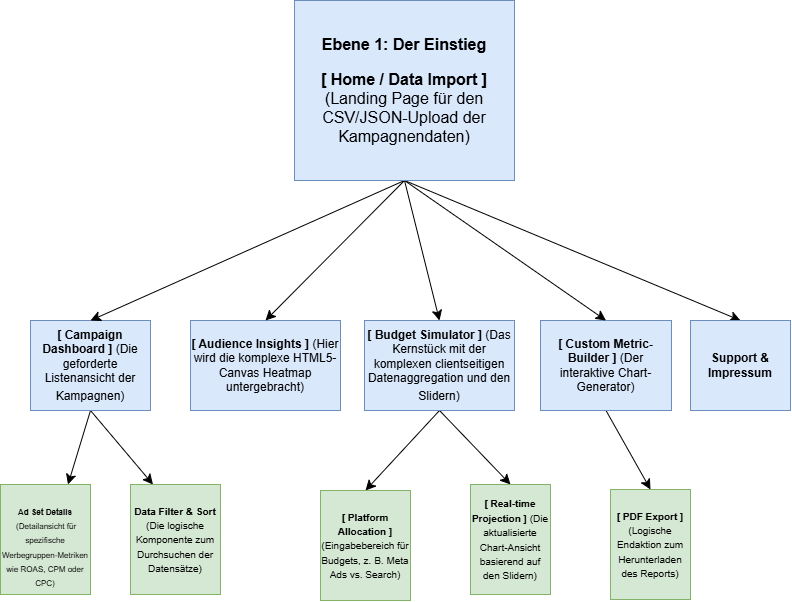

The diagram above was exported from draw.io. Its source (the exported page's mxGraphModel, read from the mxfile embedded in the PNG):
<mxGraphModel dx="1407" dy="936" grid="1" gridSize="10" guides="1" tooltips="1" connect="1" arrows="1" fold="1" page="1" pageScale="1" pageWidth="827" pageHeight="1169" background="light-dark(#FFFFFF,#121212)" math="0" shadow="0">
  <root>
    <mxCell id="0" />
    <mxCell id="1" parent="0" />
    <mxCell id="72012t0mZCH1U0Cm-Gn7-18" edge="1" parent="1" source="72012t0mZCH1U0Cm-Gn7-3" style="edgeStyle=none;curved=1;rounded=0;orthogonalLoop=1;jettySize=auto;html=1;exitX=0.5;exitY=1;exitDx=0;exitDy=0;entryX=0.75;entryY=0;entryDx=0;entryDy=0;fontSize=12;startSize=8;endSize=8;" target="72012t0mZCH1U0Cm-Gn7-10">
      <mxGeometry relative="1" as="geometry" />
    </mxCell>
    <mxCell id="72012t0mZCH1U0Cm-Gn7-19" edge="1" parent="1" source="72012t0mZCH1U0Cm-Gn7-3" style="edgeStyle=none;curved=1;rounded=0;orthogonalLoop=1;jettySize=auto;html=1;exitX=0.5;exitY=1;exitDx=0;exitDy=0;entryX=0.25;entryY=0;entryDx=0;entryDy=0;fontSize=12;startSize=8;endSize=8;" target="72012t0mZCH1U0Cm-Gn7-11">
      <mxGeometry relative="1" as="geometry" />
    </mxCell>
    <mxCell id="72012t0mZCH1U0Cm-Gn7-3" parent="1" style="whiteSpace=wrap;html=1;fillColor=#dae8fc;strokeColor=#6c8ebf;" value="&lt;span&gt;&lt;b&gt;[ Campaign Dashboard ]&lt;/b&gt; (Die geforderte Listenansicht der Kampagnen)&lt;/span&gt;&lt;span&gt;&lt;sup class=&quot;superscript&quot;&gt;&lt;/sup&gt;&lt;/span&gt;" vertex="1">
      <mxGeometry height="90" width="120" x="40" y="360" as="geometry" />
    </mxCell>
    <mxCell id="72012t0mZCH1U0Cm-Gn7-4" parent="1" style="whiteSpace=wrap;html=1;fillColor=#dae8fc;strokeColor=#6c8ebf;" value="&lt;b&gt;[ Audience Insights ]&lt;/b&gt; (Hier wird die komplexe HTML5-Canvas Heatmap untergebracht)" vertex="1">
      <mxGeometry height="90" width="150" x="200" y="360" as="geometry" />
    </mxCell>
    <mxCell id="72012t0mZCH1U0Cm-Gn7-36" edge="1" parent="1" source="72012t0mZCH1U0Cm-Gn7-5" style="edgeStyle=none;curved=1;rounded=0;orthogonalLoop=1;jettySize=auto;html=1;exitX=0.5;exitY=1;exitDx=0;exitDy=0;entryX=0.5;entryY=0;entryDx=0;entryDy=0;fontSize=12;startSize=8;endSize=8;" target="72012t0mZCH1U0Cm-Gn7-22">
      <mxGeometry relative="1" as="geometry" />
    </mxCell>
    <mxCell id="72012t0mZCH1U0Cm-Gn7-37" edge="1" parent="1" source="72012t0mZCH1U0Cm-Gn7-5" style="edgeStyle=none;curved=1;rounded=0;orthogonalLoop=1;jettySize=auto;html=1;exitX=0.5;exitY=1;exitDx=0;exitDy=0;entryX=0.5;entryY=0;entryDx=0;entryDy=0;fontSize=12;startSize=8;endSize=8;" target="72012t0mZCH1U0Cm-Gn7-23">
      <mxGeometry relative="1" as="geometry" />
    </mxCell>
    <mxCell id="72012t0mZCH1U0Cm-Gn7-5" parent="1" style="whiteSpace=wrap;html=1;fillColor=#dae8fc;strokeColor=#6c8ebf;" value="&lt;span&gt;&lt;b&gt;[ Budget Simulator ]&lt;/b&gt; (Das Kernstück mit der komplexen clientseitigen Datenaggregation und den Slidern)&lt;/span&gt;&lt;span&gt;&lt;sup class=&quot;superscript&quot;&gt;&lt;/sup&gt;&lt;/span&gt;" vertex="1">
      <mxGeometry height="90" width="150" x="374" y="360" as="geometry" />
    </mxCell>
    <mxCell id="72012t0mZCH1U0Cm-Gn7-38" edge="1" parent="1" source="72012t0mZCH1U0Cm-Gn7-6" style="edgeStyle=none;curved=1;rounded=0;orthogonalLoop=1;jettySize=auto;html=1;exitX=0.5;exitY=1;exitDx=0;exitDy=0;entryX=0.5;entryY=0;entryDx=0;entryDy=0;fontSize=12;startSize=8;endSize=8;" target="72012t0mZCH1U0Cm-Gn7-28">
      <mxGeometry relative="1" as="geometry" />
    </mxCell>
    <mxCell id="72012t0mZCH1U0Cm-Gn7-6" parent="1" style="whiteSpace=wrap;html=1;fillColor=#dae8fc;strokeColor=#6c8ebf;" value="&lt;b&gt;[ Custom Metric-Builder ]&lt;/b&gt; (Der interaktive Chart-Generator)" vertex="1">
      <mxGeometry height="90" width="131" x="550" y="360" as="geometry" />
    </mxCell>
    <mxCell id="72012t0mZCH1U0Cm-Gn7-10" parent="1" style="whiteSpace=wrap;html=1;fillColor=#d5e8d4;strokeColor=#82b366;" value="&lt;br&gt;&lt;font style=&quot;&quot;&gt;&lt;font style=&quot;font-size: 8px;&quot;&gt;&lt;b style=&quot;&quot;&gt;Ad Set Details &lt;/b&gt;&amp;nbsp;(Detailansicht für spezifische Werbegruppen-Metriken wie ROAS, CPM oder CPC)&lt;/font&gt;&lt;br&gt;&lt;/font&gt;" vertex="1">
      <mxGeometry height="110" width="90" x="10" y="524" as="geometry" />
    </mxCell>
    <mxCell id="72012t0mZCH1U0Cm-Gn7-11" parent="1" style="whiteSpace=wrap;html=1;fillColor=#d5e8d4;strokeColor=#82b366;" value="&lt;font style=&quot;font-size: 10px;&quot;&gt;&lt;b style=&quot;&quot;&gt;Data Filter &amp;amp; Sort &lt;/b&gt;(Die logische Komponente zum Durchsuchen der Datensätze)&lt;/font&gt;" vertex="1">
      <mxGeometry height="110" width="90" x="140" y="524" as="geometry" />
    </mxCell>
    <mxCell id="72012t0mZCH1U0Cm-Gn7-22" parent="1" style="whiteSpace=wrap;html=1;fillColor=#d5e8d4;strokeColor=#82b366;" value="&lt;font style=&quot;font-size: 10px;&quot;&gt;&lt;b style=&quot;&quot;&gt;[ Platform Allocation ]&lt;/b&gt; (Eingabebereich für Budgets, z. B. Meta Ads vs. Search)&lt;/font&gt;" vertex="1">
      <mxGeometry height="110" width="90" x="330" y="530" as="geometry" />
    </mxCell>
    <mxCell id="72012t0mZCH1U0Cm-Gn7-23" parent="1" style="whiteSpace=wrap;html=1;fillColor=#d5e8d4;strokeColor=#82b366;" value="&lt;font style=&quot;font-size: 10px;&quot;&gt;&lt;b style=&quot;&quot;&gt;[ Real-time Projection ]&lt;/b&gt; (Die aktualisierte Chart-Ansicht basierend auf den Slidern)&lt;/font&gt;" vertex="1">
      <mxGeometry height="110" width="80" x="480" y="524" as="geometry" />
    </mxCell>
    <mxCell id="72012t0mZCH1U0Cm-Gn7-28" parent="1" style="whiteSpace=wrap;html=1;fillColor=#d5e8d4;strokeColor=#82b366;" value="&lt;font style=&quot;font-size: 10px;&quot;&gt;&lt;b style=&quot;&quot;&gt;[ PDF Export ]&lt;/b&gt; (Logische Endaktion zum Herunterladen des Reports)&lt;/font&gt;" vertex="1">
      <mxGeometry height="110" width="80" x="620" y="529" as="geometry" />
    </mxCell>
    <mxCell id="72012t0mZCH1U0Cm-Gn7-32" edge="1" parent="1" source="72012t0mZCH1U0Cm-Gn7-31" style="edgeStyle=none;curved=1;rounded=0;orthogonalLoop=1;jettySize=auto;html=1;exitX=0.5;exitY=1;exitDx=0;exitDy=0;fontSize=12;startSize=8;endSize=8;entryX=0.5;entryY=0;entryDx=0;entryDy=0;" target="72012t0mZCH1U0Cm-Gn7-4">
      <mxGeometry relative="1" as="geometry">
        <mxPoint x="414" y="410" as="targetPoint" />
      </mxGeometry>
    </mxCell>
    <mxCell id="72012t0mZCH1U0Cm-Gn7-33" edge="1" parent="1" source="72012t0mZCH1U0Cm-Gn7-31" style="edgeStyle=none;curved=1;rounded=0;orthogonalLoop=1;jettySize=auto;html=1;exitX=0.5;exitY=1;exitDx=0;exitDy=0;entryX=0.5;entryY=0;entryDx=0;entryDy=0;fontSize=12;startSize=8;endSize=8;" target="72012t0mZCH1U0Cm-Gn7-5">
      <mxGeometry relative="1" as="geometry" />
    </mxCell>
    <mxCell id="72012t0mZCH1U0Cm-Gn7-34" edge="1" parent="1" source="72012t0mZCH1U0Cm-Gn7-31" style="edgeStyle=none;curved=1;rounded=0;orthogonalLoop=1;jettySize=auto;html=1;exitX=0.5;exitY=1;exitDx=0;exitDy=0;entryX=0.5;entryY=0;entryDx=0;entryDy=0;fontSize=12;startSize=8;endSize=8;" target="72012t0mZCH1U0Cm-Gn7-3">
      <mxGeometry relative="1" as="geometry" />
    </mxCell>
    <mxCell id="72012t0mZCH1U0Cm-Gn7-35" edge="1" parent="1" source="72012t0mZCH1U0Cm-Gn7-31" style="edgeStyle=none;curved=1;rounded=0;orthogonalLoop=1;jettySize=auto;html=1;exitX=0.5;exitY=1;exitDx=0;exitDy=0;entryX=0.5;entryY=0;entryDx=0;entryDy=0;fontSize=12;startSize=8;endSize=8;" target="72012t0mZCH1U0Cm-Gn7-6">
      <mxGeometry relative="1" as="geometry" />
    </mxCell>
    <mxCell id="72012t0mZCH1U0Cm-Gn7-40" edge="1" parent="1" source="72012t0mZCH1U0Cm-Gn7-31" style="edgeStyle=none;curved=1;rounded=0;orthogonalLoop=1;jettySize=auto;html=1;exitX=0.5;exitY=1;exitDx=0;exitDy=0;entryX=0.5;entryY=0;entryDx=0;entryDy=0;fontSize=12;startSize=8;endSize=8;" target="72012t0mZCH1U0Cm-Gn7-39">
      <mxGeometry relative="1" as="geometry" />
    </mxCell>
    <mxCell id="72012t0mZCH1U0Cm-Gn7-31" parent="1" style="whiteSpace=wrap;html=1;fillColor=#dae8fc;strokeColor=#6c8ebf;" value="&lt;p style=&quot;font-size: 16px;&quot;&gt;&lt;b&gt;Ebene 1: Der Einstieg&lt;/b&gt;&lt;/p&gt;&lt;p style=&quot;font-size: 16px;&quot;&gt;&lt;b style=&quot;background-color: transparent; color: light-dark(rgb(0, 0, 0), rgb(255, 255, 255));&quot;&gt;[ Home / Data Import ]&lt;/b&gt;&lt;span style=&quot;background-color: transparent; color: light-dark(rgb(0, 0, 0), rgb(255, 255, 255));&quot;&gt; (Landing Page für den CSV/JSON-Upload der Kampagnendaten)&lt;/span&gt;&lt;/p&gt;" vertex="1">
      <mxGeometry height="180" width="220" x="304" y="40" as="geometry" />
    </mxCell>
    <mxCell id="72012t0mZCH1U0Cm-Gn7-39" parent="1" style="rounded=0;whiteSpace=wrap;html=1;fillColor=#dae8fc;strokeColor=#6c8ebf;" value="&lt;font&gt;&lt;b style=&quot;&quot;&gt;Support &amp;amp; Impressum&lt;/b&gt;&lt;/font&gt;" vertex="1">
      <mxGeometry height="90" width="100" x="700" y="360" as="geometry" />
    </mxCell>
  </root>
</mxGraphModel>